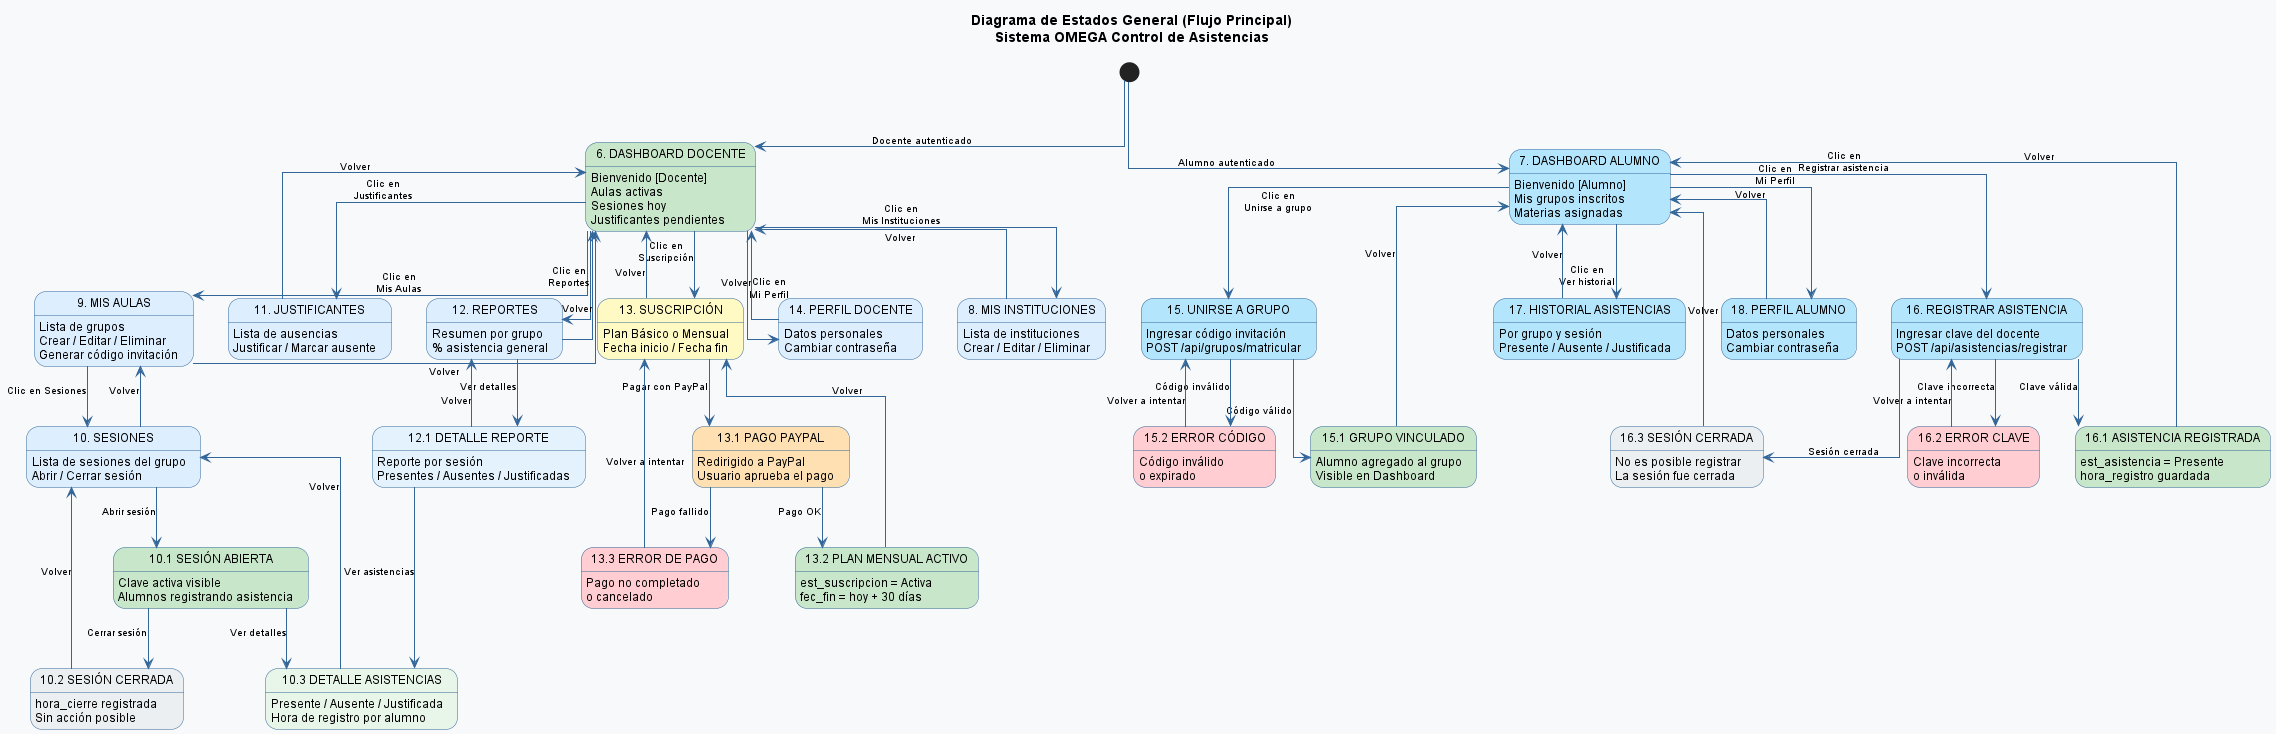

The diagram above was rendered by PlantUML. Its source (embedded in the PNG):
@startuml Diagrama_General_Flujo_OMEGA

skinparam backgroundColor #F8F9FA
skinparam linetype ortho
top to bottom direction

skinparam state {
  BackgroundColor #DDEEFF
  BorderColor #336699
  FontName Arial
  FontSize 12
  ArrowColor #336699
  ArrowFontSize 10
}

title Diagrama de Estados General (Flujo Principal)\nSistema OMEGA Control de Asistencias

[*] --> DashboardDocente : Docente autenticado
[*] --> DashboardAlumno : Alumno autenticado

state "6. DASHBOARD DOCENTE" as DashboardDocente #C8E6C9 {
  DashboardDocente : Bienvenido [Docente]
  DashboardDocente : Aulas activas
  DashboardDocente : Sesiones hoy
  DashboardDocente : Justificantes pendientes
}

state "7. DASHBOARD ALUMNO" as DashboardAlumno #B3E5FC {
  DashboardAlumno : Bienvenido [Alumno]
  DashboardAlumno : Mis grupos inscritos
  DashboardAlumno : Materias asignadas
}

' ==================== MÓDULOS DOCENTE ====================
DashboardDocente --> Instituciones : Clic en\nMis Instituciones
DashboardDocente --> MisAulas : Clic en\nMis Aulas
DashboardDocente --> Justificantes : Clic en\nJustificantes
DashboardDocente --> Reportes : Clic en\nReportes
DashboardDocente --> Suscripcion : Clic en\nSuscripción
DashboardDocente --> PerfilDocente : Clic en\nMi Perfil

state "8. MIS INSTITUCIONES" as Instituciones #DDEEFF {
  Instituciones : Lista de instituciones
  Instituciones : Crear / Editar / Eliminar
}

Instituciones --> DashboardDocente : Volver

state "9. MIS AULAS" as MisAulas #DDEEFF {
  MisAulas : Lista de grupos
  MisAulas : Crear / Editar / Eliminar
  MisAulas : Generar código invitación
}

MisAulas --> Sesiones : Clic en Sesiones
MisAulas --> DashboardDocente : Volver

state "10. SESIONES" as Sesiones #DDEEFF {
  Sesiones : Lista de sesiones del grupo
  Sesiones : Abrir / Cerrar sesión
}

Sesiones --> SesionAbierta : Abrir sesión

state "10.1 SESIÓN ABIERTA" as SesionAbierta #C8E6C9 {
  SesionAbierta : Clave activa visible
  SesionAbierta : Alumnos registrando asistencia
}

SesionAbierta --> SesionCerrada : Cerrar sesión
SesionAbierta --> DetalleAsistencias : Ver detalles

state "10.2 SESIÓN CERRADA" as SesionCerrada #ECEFF1 {
  SesionCerrada : hora_cierre registrada
  SesionCerrada : Sin acción posible
}

state "10.3 DETALLE ASISTENCIAS" as DetalleAsistencias #E8F5E9 {
  DetalleAsistencias : Presente / Ausente / Justificada
  DetalleAsistencias : Hora de registro por alumno
}

SesionCerrada --> Sesiones : Volver
DetalleAsistencias --> Sesiones : Volver
Sesiones --> MisAulas : Volver

state "11. JUSTIFICANTES" as Justificantes #DDEEFF {
  Justificantes : Lista de ausencias
  Justificantes : Justificar / Marcar ausente
}

Justificantes --> DashboardDocente : Volver

state "12. REPORTES" as Reportes #DDEEFF {
  Reportes : Resumen por grupo
  Reportes : % asistencia general
}

Reportes --> DetalleReporte : Ver detalles

state "12.1 DETALLE REPORTE" as DetalleReporte #E3F2FD {
  DetalleReporte : Reporte por sesión
  DetalleReporte : Presentes / Ausentes / Justificadas
}

DetalleReporte --> DetalleAsistencias : Ver asistencias
DetalleReporte --> Reportes : Volver
Reportes --> DashboardDocente : Volver

state "13. SUSCRIPCIÓN" as Suscripcion #FFF9C4 {
  Suscripcion : Plan Básico o Mensual
  Suscripcion : Fecha inicio / Fecha fin
}

Suscripcion --> PagoPayPal : Pagar con PayPal

state "13.1 PAGO PAYPAL" as PagoPayPal #FFE0B2 {
  PagoPayPal : Redirigido a PayPal
  PagoPayPal : Usuario aprueba el pago
}

PagoPayPal --> PlanActivo : Pago OK
PagoPayPal --> ErrorPago : Pago fallido

state "13.2 PLAN MENSUAL ACTIVO" as PlanActivo #C8E6C9 {
  PlanActivo : est_suscripcion = Activa
  PlanActivo : fec_fin = hoy + 30 días
}

state "13.3 ERROR DE PAGO" as ErrorPago #FFCDD2 {
  ErrorPago : Pago no completado
  ErrorPago : o cancelado
}

PlanActivo --> Suscripcion : Volver
ErrorPago --> Suscripcion : Volver a intentar
Suscripcion --> DashboardDocente : Volver

state "14. PERFIL DOCENTE" as PerfilDocente #DDEEFF {
  PerfilDocente : Datos personales
  PerfilDocente : Cambiar contraseña
}

PerfilDocente --> DashboardDocente : Volver

' ==================== MÓDULOS ALUMNO ====================
DashboardAlumno --> UnirseGrupo : Clic en\nUnirse a grupo
DashboardAlumno --> RegistrarAsistencia : Clic en\nRegistrar asistencia
DashboardAlumno --> HistorialAsistencias : Clic en\nVer historial
DashboardAlumno --> PerfilAlumno : Clic en\nMi Perfil

state "15. UNIRSE A GRUPO" as UnirseGrupo #B3E5FC {
  UnirseGrupo : Ingresar código invitación
  UnirseGrupo : POST /api/grupos/matricular
}

UnirseGrupo --> GrupoVinculado : Código válido
UnirseGrupo --> ErrorCodigo : Código inválido

state "15.1 GRUPO VINCULADO" as GrupoVinculado #C8E6C9 {
  GrupoVinculado : Alumno agregado al grupo
  GrupoVinculado : Visible en Dashboard
}

state "15.2 ERROR CÓDIGO" as ErrorCodigo #FFCDD2 {
  ErrorCodigo : Código inválido
  ErrorCodigo : o expirado
}

GrupoVinculado --> DashboardAlumno : Volver
ErrorCodigo --> UnirseGrupo : Volver a intentar

state "16. REGISTRAR ASISTENCIA" as RegistrarAsistencia #B3E5FC {
  RegistrarAsistencia : Ingresar clave del docente
  RegistrarAsistencia : POST /api/asistencias/registrar
}

RegistrarAsistencia --> AsistenciaRegistrada : Clave válida
RegistrarAsistencia --> ErrorClave : Clave incorrecta
RegistrarAsistencia --> SesionCerradaAlumno : Sesión cerrada

state "16.1 ASISTENCIA REGISTRADA" as AsistenciaRegistrada #C8E6C9 {
  AsistenciaRegistrada : est_asistencia = Presente
  AsistenciaRegistrada : hora_registro guardada
}

state "16.2 ERROR CLAVE" as ErrorClave #FFCDD2 {
  ErrorClave : Clave incorrecta
  ErrorClave : o inválida
}

state "16.3 SESIÓN CERRADA" as SesionCerradaAlumno #ECEFF1 {
  SesionCerradaAlumno : No es posible registrar
  SesionCerradaAlumno : La sesión fue cerrada
}

AsistenciaRegistrada --> DashboardAlumno : Volver
ErrorClave --> RegistrarAsistencia : Volver a intentar
SesionCerradaAlumno --> DashboardAlumno : Volver

state "17. HISTORIAL ASISTENCIAS" as HistorialAsistencias #B3E5FC {
  HistorialAsistencias : Por grupo y sesión
  HistorialAsistencias : Presente / Ausente / Justificada
}

HistorialAsistencias --> DashboardAlumno : Volver

state "18. PERFIL ALUMNO" as PerfilAlumno #B3E5FC {
  PerfilAlumno : Datos personales
  PerfilAlumno : Cambiar contraseña
}

PerfilAlumno --> DashboardAlumno : Volver

@enduml